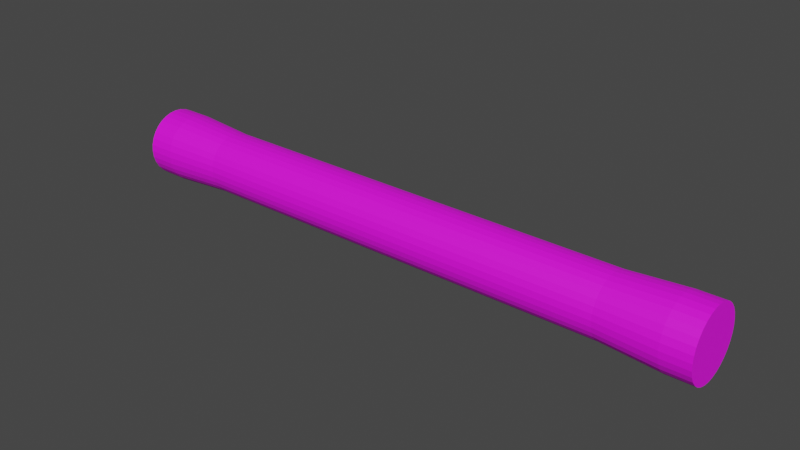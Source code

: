 # Source: Pipe4.blend  (saved by Blender 2.93.21; exported with 4.5.12 LTS)
import bpy
from mathutils import Matrix  # noqa: F401  (used for matrix-valued properties, if any)

bpy.ops.wm.read_factory_settings(use_empty=True)
scene = bpy.context.scene
scene.name = 'Scene'

# ---- collections
col_collection = bpy.data.collections.new('Collection'); scene.collection.children.link(col_collection)

# ---- images (referenced by path relative to the original .blend; pixels are not part of the script)
import os
ASSET_DIR = os.environ.get("B2B_ASSET_DIR", "")  # directory of the original .blend (textures are referenced by path, not embedded)
HERE = os.path.dirname(os.path.abspath(__file__))  # packed textures are extracted next to this script under _unpacked/

def load_image(name, relpath, width, height, colorspace="sRGB"):
    """Load a texture the original file referenced (path relative to the .blend, or extracted next to this script)."""
    p = next((c for c in (os.path.join(HERE, relpath), os.path.join(ASSET_DIR, relpath)) if relpath and os.path.exists(c)), "")
    if p:
        img = bpy.data.images.load(p, check_existing=True)
        img.name = name
    else:  # same state as the original file: an image datablock whose file is absent (Cycles renders it pink)
        img = bpy.data.images.new(name, width, height)
        img.source = "FILE"
        img.filepath = "//" + (relpath or name)
    img.colorspace_settings.name = colorspace
    return img
img_black_png = load_image('black.png', 'black.png', 1024, 1024, 'sRGB')

# ---- materials (node trees are filled in below, after node groups)
mat_material_001 = bpy.data.materials.new('Material.001')
mat_material_001.use_transparent_shadow = False

# ---- material node trees
mat_material_001.use_nodes = True; mat_material_001.node_tree.nodes.clear()
_N = mat_material_001.node_tree.nodes; _L = mat_material_001.node_tree.links
n0 = _N.new('ShaderNodeBsdfPrincipled'); n0.name = 'Principled BSDF'; n0.location = (10, 300)
n0.distribution = 'GGX'
n0.subsurface_method = 'BURLEY'
n0.inputs[2].default_value = 0.6654
n0.inputs[3].default_value = 1.45
n0.inputs[27].default_value = (0.0, 0.0, 0.0, 1.0)
n0.inputs[28].default_value = 1.0
n1 = _N.new('ShaderNodeOutputMaterial'); n1.name = 'Material Output'; n1.location = (300, 300)
n2 = _N.new('ShaderNodeTexImage'); n2.name = 'Image Texture'; n2.location = (-280, 280)
n2.image = img_black_png
_L.new(n0.outputs[0], n1.inputs[0])
_L.new(n2.outputs[0], n0.inputs[0])
n1.is_active_output = True

# ---- world
world_world = bpy.data.worlds.new('World'); scene.world = world_world
world_world.use_nodes = True; world_world.node_tree.nodes.clear()
_N = world_world.node_tree.nodes; _L = world_world.node_tree.links
n0 = _N.new('ShaderNodeOutputWorld'); n0.name = 'World Output'; n0.location = (300, 300)
n1 = _N.new('ShaderNodeBackground'); n1.name = 'Background'; n1.location = (10, 300)
n1.inputs[0].default_value = (0.05088, 0.05088, 0.05088, 1.0)
_L.new(n1.outputs[0], n0.inputs[0])
n0.is_active_output = True
world_world.color = (0.05088, 0.05088, 0.05088)
world_world.use_sun_shadow = False
world_world.sun_shadow_jitter_overblur = 0.0

# ---- meshes
me_cylinder_002 = bpy.data.meshes.new('Cylinder.002')
me_cylinder_002.from_pydata([(-6.766, 0.6477, 0.9334), (-8.714, 0.7788, 0.9334), (-6.766, 0.6285, 0.7383), (-8.714, 0.7571, 0.7127), (-6.766, 0.5715, 0.5507), (-8.714, 0.6927, 0.5005), (-6.766, 0.4791, 0.3778), (-8.714, 0.5882, 0.305), (-6.766, 0.3548, 0.2263), (-8.714, 0.4475, 0.1335), (-6.766, 0.2032, 0.1019), (-8.714, 0.2761, -0.007123), (-6.766, 0.03035, 0.009511), (-8.714, 0.08054, -0.1117), (-6.766, -0.1572, -0.04739), (-8.714, -0.1317, -0.176), (-6.766, -0.3523, -0.06661), (-8.714, -0.3523, -0.1978), (-6.766, -0.5474, -0.04739), (-8.714, -0.573, -0.176), (-6.766, -0.735, 0.009511), (-8.714, -0.7852, -0.1117), (-6.766, -0.9079, 0.1019), (-8.714, -0.9808, -0.007123), (-6.766, -1.059, 0.2263), (-8.714, -1.152, 0.1335), (-6.766, -1.184, 0.3778), (-8.714, -1.293, 0.305), (-6.766, -1.276, 0.5507), (-8.714, -1.397, 0.5005), (-6.766, -1.333, 0.7383), (-8.714, -1.462, 0.7127), (-6.766, -1.352, 0.9334), (-8.714, -1.483, 0.9334), (-6.766, -1.333, 1.128), (-8.714, -1.462, 1.154), (-6.766, -1.276, 1.316), (-8.714, -1.397, 1.366), (-6.766, -1.184, 1.489), (-8.714, -1.293, 1.562), (-6.766, -1.059, 1.64), (-8.714, -1.152, 1.733), (-6.766, -0.9079, 1.765), (-8.714, -0.9808, 1.874), (-6.766, -0.735, 1.857), (-8.714, -0.7852, 1.978), (-6.766, -0.5474, 1.914), (-8.714, -0.573, 2.043), (-6.766, -0.3523, 1.933), (-8.714, -0.3523, 2.065), (-6.766, -0.1572, 1.914), (-8.714, -0.1317, 2.043), (-6.766, 0.03035, 1.857), (-8.714, 0.08054, 1.978), (-6.766, 0.2032, 1.765), (-8.714, 0.2761, 1.874), (-6.766, 0.3548, 1.64), (-8.714, 0.4475, 1.733), (-6.766, 0.4791, 1.489), (-8.714, 0.5882, 1.562), (-6.766, 0.5715, 1.316), (-8.714, 0.6927, 1.366), (-6.766, 0.6285, 1.128), (-8.714, 0.7571, 1.154), (-9.621, 0.7571, 0.7127), (-9.621, 0.7788, 0.9334), (-9.621, 0.6927, 0.5005), (-9.621, 0.5882, 0.305), (-9.621, 0.4475, 0.1335), (-9.621, 0.2761, -0.007123), (-9.621, 0.08054, -0.1117), (-9.621, -0.1317, -0.176), (-9.621, -0.3523, -0.1978), (-9.621, -0.573, -0.176), (-9.621, -0.7852, -0.1117), (-9.621, -0.9808, -0.007123), (-9.621, -1.152, 0.1335), (-9.621, -1.293, 0.305), (-9.621, -1.397, 0.5005), (-9.621, -1.462, 0.7127), (-9.621, -1.483, 0.9334), (-9.621, -1.462, 1.154), (-9.621, -1.397, 1.366), (-9.621, -1.293, 1.562), (-9.621, -1.152, 1.733), (-9.621, -0.9808, 1.874), (-9.621, -0.7852, 1.978), (-9.621, -0.573, 2.043), (-9.621, -0.3523, 2.065), (-9.621, -0.1317, 2.043), (-9.621, 0.08054, 1.978), (-9.621, 0.2761, 1.874), (-9.621, 0.4475, 1.733), (-9.621, 0.5882, 1.562), (-9.621, 0.6927, 1.366), (-9.621, 0.7571, 1.154), (0.3349, 0.6477, 0.9334), (0.3349, 0.6285, 0.7383), (0.3349, 0.5715, 0.5507), (0.3349, 0.4791, 0.3778), (0.3349, 0.3548, 0.2263), (0.3349, 0.2032, 0.1019), (0.3349, 0.03035, 0.009511), (0.3349, -0.1572, -0.0474), (0.3349, -0.3523, -0.06661), (0.3349, -0.5474, -0.0474), (0.3349, -0.735, 0.009511), (0.3349, -0.9079, 0.1019), (0.3349, -1.059, 0.2263), (0.3349, -1.184, 0.3778), (0.3349, -1.276, 0.5507), (0.3349, -1.333, 0.7383), (0.3349, -1.352, 0.9334), (0.3349, -1.333, 1.128), (0.3349, -1.276, 1.316), (0.3349, -1.184, 1.489), (0.3349, -1.059, 1.64), (0.3349, -0.9079, 1.765), (0.3349, -0.735, 1.857), (0.3349, -0.5474, 1.914), (0.3349, -0.3523, 1.933), (0.3349, -0.1572, 1.914), (0.3349, 0.03035, 1.857), (0.3349, 0.2032, 1.765), (0.3349, 0.3548, 1.64), (0.3349, 0.4791, 1.489), (0.3349, 0.5715, 1.316), (0.3349, 0.6285, 1.128), (0.3349, 0.6477, 0.9334), (0.3349, 0.6285, 0.7383), (0.3349, 0.5715, 0.5507), (0.3349, 0.4791, 0.3778), (0.3349, 0.3548, 0.2263), (0.3349, 0.2032, 0.1019), (0.3349, 0.03035, 0.009511), (0.3349, -0.1572, -0.0474), (0.3349, -0.3523, -0.06661), (0.3349, -0.5474, -0.0474), (0.3349, -0.735, 0.009511), (0.3349, -0.9079, 0.1019), (0.3349, -1.059, 0.2263), (0.3349, -1.184, 0.3778), (0.3349, -1.276, 0.5507), (0.3349, -1.333, 0.7383), (0.3349, -1.352, 0.9334), (0.3349, -1.333, 1.128), (0.3349, -1.276, 1.316), (0.3349, -1.184, 1.489), (0.3349, -1.059, 1.64), (0.3349, -0.9079, 1.765), (0.3349, -0.735, 1.857), (0.3349, -0.5474, 1.914), (0.3349, -0.3523, 1.933), (0.3349, -0.1572, 1.914), (0.3349, 0.03035, 1.857), (0.3349, 0.2032, 1.765), (0.3349, 0.3548, 1.64), (0.3349, 0.4791, 1.489), (0.3349, 0.5715, 1.316), (0.3349, 0.6285, 1.128), (7.436, 0.6477, 0.9334), (9.384, 0.7788, 0.9334), (7.436, 0.6285, 0.7383), (9.384, 0.7571, 0.7127), (7.436, 0.5715, 0.5507), (9.384, 0.6927, 0.5005), (7.436, 0.4791, 0.3778), (9.384, 0.5882, 0.305), (7.436, 0.3548, 0.2263), (9.384, 0.4475, 0.1335), (7.436, 0.2032, 0.1019), (9.384, 0.2761, -0.007123), (7.436, 0.03035, 0.009511), (9.384, 0.08054, -0.1117), (7.436, -0.1572, -0.04739), (9.384, -0.1317, -0.176), (7.436, -0.3523, -0.06661), (9.384, -0.3523, -0.1978), (7.436, -0.5474, -0.04739), (9.384, -0.573, -0.176), (7.436, -0.735, 0.009511), (9.384, -0.7852, -0.1117), (7.436, -0.9079, 0.1019), (9.384, -0.9808, -0.007123), (7.436, -1.059, 0.2263), (9.384, -1.152, 0.1335), (7.436, -1.184, 0.3778), (9.384, -1.293, 0.305), (7.436, -1.276, 0.5507), (9.384, -1.397, 0.5005), (7.436, -1.333, 0.7383), (9.384, -1.462, 0.7127), (7.436, -1.352, 0.9334), (9.384, -1.483, 0.9334), (7.436, -1.333, 1.128), (9.384, -1.462, 1.154), (7.436, -1.276, 1.316), (9.384, -1.397, 1.366), (7.436, -1.184, 1.489), (9.384, -1.293, 1.562), (7.436, -1.059, 1.64), (9.384, -1.152, 1.733), (7.436, -0.9079, 1.765), (9.384, -0.9808, 1.874), (7.436, -0.735, 1.857), (9.384, -0.7852, 1.978), (7.436, -0.5474, 1.914), (9.384, -0.573, 2.043), (7.436, -0.3523, 1.933), (9.384, -0.3523, 2.065), (7.436, -0.1572, 1.914), (9.384, -0.1317, 2.043), (7.436, 0.03035, 1.857), (9.384, 0.08054, 1.978), (7.436, 0.2032, 1.765), (9.384, 0.2761, 1.874), (7.436, 0.3548, 1.64), (9.384, 0.4475, 1.733), (7.436, 0.4791, 1.489), (9.384, 0.5882, 1.562), (7.436, 0.5715, 1.316), (9.384, 0.6927, 1.366), (7.436, 0.6285, 1.128), (9.384, 0.7571, 1.154), (10.29, 0.7571, 0.7127), (10.29, 0.7788, 0.9334), (10.29, 0.6927, 0.5005), (10.29, 0.5882, 0.305), (10.29, 0.4475, 0.1335), (10.29, 0.2761, -0.007123), (10.29, 0.08054, -0.1117), (10.29, -0.1317, -0.176), (10.29, -0.3523, -0.1978), (10.29, -0.573, -0.176), (10.29, -0.7852, -0.1117), (10.29, -0.9808, -0.007123), (10.29, -1.152, 0.1335), (10.29, -1.293, 0.305), (10.29, -1.397, 0.5005), (10.29, -1.462, 0.7127), (10.29, -1.483, 0.9334), (10.29, -1.462, 1.154), (10.29, -1.397, 1.366), (10.29, -1.293, 1.562), (10.29, -1.152, 1.733), (10.29, -0.9808, 1.874), (10.29, -0.7852, 1.978), (10.29, -0.573, 2.043), (10.29, -0.3523, 2.065), (10.29, -0.1317, 2.043), (10.29, 0.08054, 1.978), (10.29, 0.2761, 1.874), (10.29, 0.4475, 1.733), (10.29, 0.5882, 1.562), (10.29, 0.6927, 1.366), (10.29, 0.7571, 1.154), (0.3349, 0.6477, 0.9334), (0.3349, 0.6285, 0.7383), (0.3349, 0.5715, 0.5507), (0.3349, 0.4791, 0.3778), (0.3349, 0.3548, 0.2263), (0.3349, 0.2032, 0.1019), (0.3349, 0.03035, 0.009511), (0.3349, -0.1572, -0.04739), (0.3349, -0.3523, -0.06661), (0.3349, -0.5474, -0.04739), (0.3349, -0.735, 0.009511), (0.3349, -0.9079, 0.1019), (0.3349, -1.059, 0.2263), (0.3349, -1.184, 0.3778), (0.3349, -1.276, 0.5507), (0.3349, -1.333, 0.7383), (0.3349, -1.352, 0.9334), (0.3349, -1.333, 1.128), (0.3349, -1.276, 1.316), (0.3349, -1.184, 1.489), (0.3349, -1.059, 1.64), (0.3349, -0.9079, 1.765), (0.3349, -0.735, 1.857), (0.3349, -0.5474, 1.914), (0.3349, -0.3523, 1.933), (0.3349, -0.1572, 1.914), (0.3349, 0.03035, 1.857), (0.3349, 0.2032, 1.765), (0.3349, 0.3548, 1.64), (0.3349, 0.4791, 1.489), (0.3349, 0.5715, 1.316), (0.3349, 0.6285, 1.128)], [], [(0, 2, 3, 1), (2, 4, 5, 3), (4, 6, 7, 5), (6, 8, 9, 7), (8, 10, 11, 9), (10, 12, 13, 11), (12, 14, 15, 13), (14, 16, 17, 15), (16, 18, 19, 17), (18, 20, 21, 19), (20, 22, 23, 21), (22, 24, 25, 23), (24, 26, 27, 25), (26, 28, 29, 27), (28, 30, 31, 29), (30, 32, 33, 31), (32, 34, 35, 33), (34, 36, 37, 35), (36, 38, 39, 37), (38, 40, 41, 39), (40, 42, 43, 41), (42, 44, 45, 43), (44, 46, 47, 45), (46, 48, 49, 47), (48, 50, 51, 49), (50, 52, 53, 51), (52, 54, 55, 53), (54, 56, 57, 55), (56, 58, 59, 57), (58, 60, 61, 59), (21, 74, 73, 19), (60, 62, 63, 61), (62, 0, 1, 63), (36, 114, 115, 38), (64, 66, 67, 68, 69, 70, 71, 72, 73, 74, 75, 76, 77, 78, 79, 80, 81, 82, 83, 84, 85, 86, 87, 88, 89, 90, 91, 92, 93, 94, 95, 65), (39, 83, 82, 37), (57, 92, 91, 55), (13, 70, 69, 11), (31, 79, 78, 29), (49, 88, 87, 47), (5, 66, 64, 3), (23, 75, 74, 21), (41, 84, 83, 39), (59, 93, 92, 57), (15, 71, 70, 13), (33, 80, 79, 31), (51, 89, 88, 49), (7, 67, 66, 5), (25, 76, 75, 23), (43, 85, 84, 41), (61, 94, 93, 59), (17, 72, 71, 15), (35, 81, 80, 33), (53, 90, 89, 51), (9, 68, 67, 7), (27, 77, 76, 25), (45, 86, 85, 43), (63, 95, 94, 61), (19, 73, 72, 17), (37, 82, 81, 35), (55, 91, 90, 53), (11, 69, 68, 9), (29, 78, 77, 27), (47, 87, 86, 45), (3, 64, 65, 1), (1, 65, 95, 63), (96, 127, 126, 125, 124, 123, 122, 121, 120, 119, 118, 117, 116, 115, 114, 113, 112, 111, 110, 109, 108, 107, 106, 105, 104, 103, 102, 101, 100, 99, 98, 97), (54, 123, 124, 56), (10, 101, 102, 12), (28, 110, 111, 30), (46, 119, 120, 48), (2, 97, 98, 4), (20, 106, 107, 22), (38, 115, 116, 40), (56, 124, 125, 58), (12, 102, 103, 14), (30, 111, 112, 32), (48, 120, 121, 50), (4, 98, 99, 6), (22, 107, 108, 24), (40, 116, 117, 42), (58, 125, 126, 60), (14, 103, 104, 16), (32, 112, 113, 34), (50, 121, 122, 52), (6, 99, 100, 8), (24, 108, 109, 26), (42, 117, 118, 44), (60, 126, 127, 62), (16, 104, 105, 18), (34, 113, 114, 36), (52, 122, 123, 54), (8, 100, 101, 10), (26, 109, 110, 28), (44, 118, 119, 46), (0, 96, 97, 2), (62, 127, 96, 0), (18, 105, 106, 20), (128, 159, 158, 157, 156, 155, 154, 153, 152, 151, 150, 149, 148, 147, 146, 145, 144, 143, 142, 141, 140, 139, 138, 137, 136, 135, 134, 133, 132, 131, 130, 129), (160, 161, 163, 162), (162, 163, 165, 164), (164, 165, 167, 166), (166, 167, 169, 168), (168, 169, 171, 170), (170, 171, 173, 172), (172, 173, 175, 174), (174, 175, 177, 176), (176, 177, 179, 178), (178, 179, 181, 180), (180, 181, 183, 182), (182, 183, 185, 184), (184, 185, 187, 186), (186, 187, 189, 188), (188, 189, 191, 190), (190, 191, 193, 192), (192, 193, 195, 194), (194, 195, 197, 196), (196, 197, 199, 198), (198, 199, 201, 200), (200, 201, 203, 202), (202, 203, 205, 204), (204, 205, 207, 206), (206, 207, 209, 208), (208, 209, 211, 210), (210, 211, 213, 212), (212, 213, 215, 214), (214, 215, 217, 216), (216, 217, 219, 218), (218, 219, 221, 220), (181, 179, 233, 234), (220, 221, 223, 222), (222, 223, 161, 160), (196, 198, 275, 274), (224, 225, 255, 254, 253, 252, 251, 250, 249, 248, 247, 246, 245, 244, 243, 242, 241, 240, 239, 238, 237, 236, 235, 234, 233, 232, 231, 230, 229, 228, 227, 226), (199, 197, 242, 243), (217, 215, 251, 252), (173, 171, 229, 230), (191, 189, 238, 239), (209, 207, 247, 248), (165, 163, 224, 226), (183, 181, 234, 235), (201, 199, 243, 244), (219, 217, 252, 253), (175, 173, 230, 231), (193, 191, 239, 240), (211, 209, 248, 249), (167, 165, 226, 227), (185, 183, 235, 236), (203, 201, 244, 245), (221, 219, 253, 254), (177, 175, 231, 232), (195, 193, 240, 241), (213, 211, 249, 250), (169, 167, 227, 228), (187, 185, 236, 237), (205, 203, 245, 246), (223, 221, 254, 255), (179, 177, 232, 233), (197, 195, 241, 242), (215, 213, 250, 251), (171, 169, 228, 229), (189, 187, 237, 238), (207, 205, 246, 247), (163, 161, 225, 224), (161, 223, 255, 225), (214, 216, 284, 283), (170, 172, 262, 261), (188, 190, 271, 270), (206, 208, 280, 279), (162, 164, 258, 257), (180, 182, 267, 266), (198, 200, 276, 275), (216, 218, 285, 284), (172, 174, 263, 262), (190, 192, 272, 271), (208, 210, 281, 280), (164, 166, 259, 258), (182, 184, 268, 267), (200, 202, 277, 276), (218, 220, 286, 285), (174, 176, 264, 263), (192, 194, 273, 272), (210, 212, 282, 281), (166, 168, 260, 259), (184, 186, 269, 268), (202, 204, 278, 277), (220, 222, 287, 286), (176, 178, 265, 264), (194, 196, 274, 273), (212, 214, 283, 282), (168, 170, 261, 260), (186, 188, 270, 269), (204, 206, 279, 278), (160, 162, 257, 256), (222, 160, 256, 287), (178, 180, 266, 265)])
_uv = me_cylinder_002.uv_layers.new(name='UVMap')
_uv.uv.foreach_set('vector', [0.97, 0.5003, 0.9406, 0.5003, 0.9406, 0.9703, 0.97, 0.9703, 0.9406, 0.5003, 0.9112, 0.5003, 0.9112, 0.9703, 0.9406, 0.9703, 0.9112, 0.5003, 0.8819, 0.5003, 0.8819, 0.9703, 0.9112, 0.9703, 0.8819, 0.5003, 0.8525, 0.5003, 0.8525, 0.9703, 0.8819, 0.9703, 0.8525, 0.5003, 0.8231, 0.5003, 0.8231, 0.9703, 0.8525, 0.9703, 0.8231, 0.5003, 0.7937, 0.5003, 0.7937, 0.9703, 0.8231, 0.9703, 0.7937, 0.5003, 0.7644, 0.5003, 0.7644, 0.9703, 0.7937, 0.9703, 0.7644, 0.5003, 0.735, 0.5003, 0.735, 0.9703, 0.7644, 0.9703, 0.735, 0.5003, 0.7056, 0.5003, 0.7056, 0.9703, 0.735, 0.9703, 0.7056, 0.5003, 0.6762, 0.5003, 0.6762, 0.9703, 0.7056, 0.9703, 0.6762, 0.5003, 0.6469, 0.5003, 0.6469, 0.9703, 0.6762, 0.9703, 0.6469, 0.5003, 0.6175, 0.5003, 0.6175, 0.9703, 0.6469, 0.9703, 0.6175, 0.5003, 0.5881, 0.5003, 0.5881, 0.9703, 0.6175, 0.9703, 0.5881, 0.5003, 0.5587, 0.5003, 0.5587, 0.9703, 0.5881, 0.9703, 0.5587, 0.5003, 0.5294, 0.5003, 0.5294, 0.9703, 0.5587, 0.9703, 0.5294, 0.5003, 0.5, 0.5003, 0.5, 0.9703, 0.5294, 0.9703, 0.5, 0.5003, 0.4706, 0.5003, 0.4706, 0.9703, 0.5, 0.9703, 0.4706, 0.5003, 0.4413, 0.5003, 0.4413, 0.9703, 0.4706, 0.9703, 0.4413, 0.5003, 0.4119, 0.5003, 0.4119, 0.9703, 0.4413, 0.9703, 0.4119, 0.5003, 0.3825, 0.5003, 0.3825, 0.9703, 0.4119, 0.9703, 0.3825, 0.5003, 0.3531, 0.5003, 0.3531, 0.9703, 0.3825, 0.9703, 0.3531, 0.5003, 0.3238, 0.5003, 0.3238, 0.9703, 0.3531, 0.9703, 0.3238, 0.5003, 0.2944, 0.5003, 0.2944, 0.9703, 0.3238, 0.9703, 0.2944, 0.5003, 0.265, 0.5003, 0.265, 0.9703, 0.2944, 0.9703, 0.265, 0.5003, 0.2356, 0.5003, 0.2356, 0.9703, 0.265, 0.9703, 0.2356, 0.5003, 0.2063, 0.5003, 0.2063, 0.9703, 0.2356, 0.9703, 0.2063, 0.5003, 0.1769, 0.5003, 0.1769, 0.9703, 0.2063, 0.9703, 0.1769, 0.5003, 0.1475, 0.5003, 0.1475, 0.9703, 0.1769, 0.9703, 0.1475, 0.5003, 0.1181, 0.5003, 0.1181, 0.9703, 0.1475, 0.9703, 0.1181, 0.5003, 0.08875, 0.5003, 0.08875, 0.9703, 0.1181, 0.9703, 0.6762, 0.9703, 0.6762, 0.9703, 0.7056, 0.9703, 0.7056, 0.9703, 0.08875, 0.5003, 0.05938, 0.5003, 0.05938, 0.9703, 0.08875, 0.9703, 0.05938, 0.5003, 0.03, 0.5003, 0.03, 0.9703, 0.05938, 0.9703, 0.4413, 0.5003, 0.4413, 0.5003, 0.4119, 0.5003, 0.4119, 0.5003, 0.309, 0.4866, 0.3513, 0.4737, 0.3903, 0.4529, 0.4245, 0.4248, 0.4526, 0.3906, 0.4734, 0.3516, 0.4863, 0.3093, 0.4906, 0.2653, 0.4863, 0.2213, 0.4734, 0.179, 0.4526, 0.14, 0.4245, 0.1058, 0.3903, 0.07772, 0.3513, 0.05687, 0.309, 0.04404, 0.265, 0.0397, 0.221, 0.04404, 0.1787, 0.05687, 0.1397, 0.07772, 0.1055, 0.1058, 0.07742, 0.14, 0.05657, 0.179, 0.04374, 0.2213, 0.0394, 0.2653, 0.04374, 0.3093, 0.05657, 0.3516, 0.07742, 0.3906, 0.1055, 0.4248, 0.1397, 0.4529, 0.1787, 0.4737, 0.221, 0.4866, 0.265, 0.4909, 0.4119, 0.9703, 0.4119, 0.9703, 0.4413, 0.9703, 0.4413, 0.9703, 0.1475, 0.9703, 0.1475, 0.9703, 0.1769, 0.9703, 0.1769, 0.9703, 0.7937, 0.9703, 0.7937, 0.9703, 0.8231, 0.9703, 0.8231, 0.9703, 0.5294, 0.9703, 0.5294, 0.9703, 0.5587, 0.9703, 0.5587, 0.9703, 0.265, 0.9703, 0.265, 0.9703, 0.2944, 0.9703, 0.2944, 0.9703, 0.9112, 0.9703, 0.9112, 0.9703, 0.9406, 0.9703, 0.9406, 0.9703, 0.6469, 0.9703, 0.6469, 0.9703, 0.6762, 0.9703, 0.6762, 0.9703, 0.3825, 0.9703, 0.3825, 0.9703, 0.4119, 0.9703, 0.4119, 0.9703, 0.1181, 0.9703, 0.1181, 0.9703, 0.1475, 0.9703, 0.1475, 0.9703, 0.7644, 0.9703, 0.7644, 0.9703, 0.7937, 0.9703, 0.7937, 0.9703, 0.5, 0.9703, 0.5, 0.9703, 0.5294, 0.9703, 0.5294, 0.9703, 0.2356, 0.9703, 0.2356, 0.9703, 0.265, 0.9703, 0.265, 0.9703, 0.8819, 0.9703, 0.8819, 0.9703, 0.9112, 0.9703, 0.9112, 0.9703, 0.6175, 0.9703, 0.6175, 0.9703, 0.6469, 0.9703, 0.6469, 0.9703, 0.3531, 0.9703, 0.3531, 0.9703, 0.3825, 0.9703, 0.3825, 0.9703, 0.08875, 0.9703, 0.08875, 0.9703, 0.1181, 0.9703, 0.1181, 0.9703, 0.735, 0.9703, 0.735, 0.9703, 0.7644, 0.9703, 0.7644, 0.9703, 0.4706, 0.9703, 0.4706, 0.9703, 0.5, 0.9703, 0.5, 0.9703, 0.2063, 0.9703, 0.2063, 0.9703, 0.2356, 0.9703, 0.2356, 0.9703, 0.8525, 0.9703, 0.8525, 0.9703, 0.8819, 0.9703, 0.8819, 0.9703, 0.5881, 0.9703, 0.5881, 0.9703, 0.6175, 0.9703, 0.6175, 0.9703, 0.3238, 0.9703, 0.3238, 0.9703, 0.3531, 0.9703, 0.3531, 0.9703, 0.05938, 0.9703, 0.05938, 0.9703, 0.08875, 0.9703, 0.08875, 0.9703, 0.7056, 0.9703, 0.7056, 0.9703, 0.735, 0.9703, 0.735, 0.9703, 0.4413, 0.9703, 0.4413, 0.9703, 0.4706, 0.9703, 0.4706, 0.9703, 0.1769, 0.9703, 0.1769, 0.9703, 0.2063, 0.9703, 0.2063, 0.9703, 0.8231, 0.9703, 0.8231, 0.9703, 0.8525, 0.9703, 0.8525, 0.9703, 0.5587, 0.9703, 0.5587, 0.9703, 0.5881, 0.9703, 0.5881, 0.9703, 0.2944, 0.9703, 0.2944, 0.9703, 0.3238, 0.9703, 0.3238, 0.9703, 0.9406, 0.9703, 0.9406, 0.9703, 0.97, 0.9703, 0.97, 0.9703, 0.03, 0.9703, 0.03, 0.9703, 0.05938, 0.9703, 0.05938, 0.9703, 0.735, 0.4909, 0.691, 0.4866, 0.6487, 0.4737, 0.6097, 0.4529, 0.5755, 0.4248, 0.5474, 0.3906, 0.5266, 0.3516, 0.5137, 0.3093, 0.5094, 0.2653, 0.5137, 0.2213, 0.5266, 0.179, 0.5474, 0.14, 0.5755, 0.1058, 0.6097, 0.07772, 0.6487, 0.05687, 0.691, 0.04404, 0.735, 0.0397, 0.779, 0.04404, 0.8213, 0.05687, 0.8603, 0.07772, 0.8945, 0.1058, 0.9226, 0.14, 0.9434, 0.179, 0.9563, 0.2213, 0.9606, 0.2653, 0.9563, 0.3093, 0.9434, 0.3516, 0.9226, 0.3906, 0.8945, 0.4248, 0.8603, 0.4529, 0.8213, 0.4737, 0.779, 0.4866, 0.1769, 0.5003, 0.1769, 0.5003, 0.1475, 0.5003, 0.1475, 0.5003, 0.8231, 0.5003, 0.8231, 0.5003, 0.7937, 0.5003, 0.7937, 0.5003, 0.5587, 0.5003, 0.5587, 0.5003, 0.5294, 0.5003, 0.5294, 0.5003, 0.2944, 0.5003, 0.2944, 0.5003, 0.265, 0.5003, 0.265, 0.5003, 0.9406, 0.5003, 0.9406, 0.5003, 0.9112, 0.5003, 0.9112, 0.5003, 0.6762, 0.5003, 0.6762, 0.5003, 0.6469, 0.5003, 0.6469, 0.5003, 0.4119, 0.5003, 0.4119, 0.5003, 0.3825, 0.5003, 0.3825, 0.5003, 0.1475, 0.5003, 0.1475, 0.5003, 0.1181, 0.5003, 0.1181, 0.5003, 0.7937, 0.5003, 0.7937, 0.5003, 0.7644, 0.5003, 0.7644, 0.5003, 0.5294, 0.5003, 0.5294, 0.5003, 0.5, 0.5003, 0.5, 0.5003, 0.265, 0.5003, 0.265, 0.5003, 0.2356, 0.5003, 0.2356, 0.5003, 0.9112, 0.5003, 0.9112, 0.5003, 0.8819, 0.5003, 0.8819, 0.5003, 0.6469, 0.5003, 0.6469, 0.5003, 0.6175, 0.5003, 0.6175, 0.5003, 0.3825, 0.5003, 0.3825, 0.5003, 0.3531, 0.5003, 0.3531, 0.5003, 0.1181, 0.5003, 0.1181, 0.5003, 0.08875, 0.5003, 0.08875, 0.5003, 0.7644, 0.5003, 0.7644, 0.5003, 0.735, 0.5003, 0.735, 0.5003, 0.5, 0.5003, 0.5, 0.5003, 0.4706, 0.5003, 0.4706, 0.5003, 0.2356, 0.5003, 0.2356, 0.5003, 0.2063, 0.5003, 0.2063, 0.5003, 0.8819, 0.5003, 0.8819, 0.5003, 0.8525, 0.5003, 0.8525, 0.5003, 0.6175, 0.5003, 0.6175, 0.5003, 0.5881, 0.5003, 0.5881, 0.5003, 0.3531, 0.5003, 0.3531, 0.5003, 0.3238, 0.5003, 0.3238, 0.5003, 0.08875, 0.5003, 0.08875, 0.5003, 0.05938, 0.5003, 0.05938, 0.5003, 0.735, 0.5003, 0.735, 0.5003, 0.7056, 0.5003, 0.7056, 0.5003, 0.4706, 0.5003, 0.4706, 0.5003, 0.4413, 0.5003, 0.4413, 0.5003, 0.2063, 0.5003, 0.2063, 0.5003, 0.1769, 0.5003, 0.1769, 0.5003, 0.8525, 0.5003, 0.8525, 0.5003, 0.8231, 0.5003, 0.8231, 0.5003, 0.5881, 0.5003, 0.5881, 0.5003, 0.5587, 0.5003, 0.5587, 0.5003, 0.3238, 0.5003, 0.3238, 0.5003, 0.2944, 0.5003, 0.2944, 0.5003, 0.97, 0.5003, 0.97, 0.5003, 0.9406, 0.5003, 0.9406, 0.5003, 0.05938, 0.5003, 0.05938, 0.5003, 0.03, 0.5003, 0.03, 0.5003, 0.7056, 0.5003, 0.7056, 0.5003, 0.6762, 0.5003, 0.6762, 0.5003, 0.735, 0.4909, 0.691, 0.4866, 0.6487, 0.4737, 0.6097, 0.4529, 0.5755, 0.4248, 0.5474, 0.3906, 0.5266, 0.3516, 0.5137, 0.3093, 0.5094, 0.2653, 0.5137, 0.2213, 0.5266, 0.179, 0.5474, 0.14, 0.5755, 0.1058, 0.6097, 0.07772, 0.6487, 0.05687, 0.691, 0.04404, 0.735, 0.0397, 0.779, 0.04404, 0.8213, 0.05687, 0.8603, 0.07772, 0.8945, 0.1058, 0.9226, 0.14, 0.9434, 0.179, 0.9563, 0.2213, 0.9606, 0.2653, 0.9563, 0.3093, 0.9434, 0.3516, 0.9226, 0.3906, 0.8945, 0.4248, 0.8603, 0.4529, 0.8213, 0.4737, 0.779, 0.4866, 0.97, 0.5003, 0.97, 0.9703, 0.9406, 0.9703, 0.9406, 0.5003, 0.9406, 0.5003, 0.9406, 0.9703, 0.9112, 0.9703, 0.9112, 0.5003, 0.9112, 0.5003, 0.9112, 0.9703, 0.8819, 0.9703, 0.8819, 0.5003, 0.8819, 0.5003, 0.8819, 0.9703, 0.8525, 0.9703, 0.8525, 0.5003, 0.8525, 0.5003, 0.8525, 0.9703, 0.8231, 0.9703, 0.8231, 0.5003, 0.8231, 0.5003, 0.8231, 0.9703, 0.7937, 0.9703, 0.7937, 0.5003, 0.7937, 0.5003, 0.7937, 0.9703, 0.7644, 0.9703, 0.7644, 0.5003, 0.7644, 0.5003, 0.7644, 0.9703, 0.735, 0.9703, 0.735, 0.5003, 0.735, 0.5003, 0.735, 0.9703, 0.7056, 0.9703, 0.7056, 0.5003, 0.7056, 0.5003, 0.7056, 0.9703, 0.6762, 0.9703, 0.6762, 0.5003, 0.6762, 0.5003, 0.6762, 0.9703, 0.6469, 0.9703, 0.6469, 0.5003, 0.6469, 0.5003, 0.6469, 0.9703, 0.6175, 0.9703, 0.6175, 0.5003, 0.6175, 0.5003, 0.6175, 0.9703, 0.5881, 0.9703, 0.5881, 0.5003, 0.5881, 0.5003, 0.5881, 0.9703, 0.5587, 0.9703, 0.5587, 0.5003, 0.5587, 0.5003, 0.5587, 0.9703, 0.5294, 0.9703, 0.5294, 0.5003, 0.5294, 0.5003, 0.5294, 0.9703, 0.5, 0.9703, 0.5, 0.5003, 0.5, 0.5003, 0.5, 0.9703, 0.4706, 0.9703, 0.4706, 0.5003, 0.4706, 0.5003, 0.4706, 0.9703, 0.4413, 0.9703, 0.4413, 0.5003, 0.4413, 0.5003, 0.4413, 0.9703, 0.4119, 0.9703, 0.4119, 0.5003, 0.4119, 0.5003, 0.4119, 0.9703, 0.3825, 0.9703, 0.3825, 0.5003, 0.3825, 0.5003, 0.3825, 0.9703, 0.3531, 0.9703, 0.3531, 0.5003, 0.3531, 0.5003, 0.3531, 0.9703, 0.3238, 0.9703, 0.3238, 0.5003, 0.3238, 0.5003, 0.3238, 0.9703, 0.2944, 0.9703, 0.2944, 0.5003, 0.2944, 0.5003, 0.2944, 0.9703, 0.265, 0.9703, 0.265, 0.5003, 0.265, 0.5003, 0.265, 0.9703, 0.2356, 0.9703, 0.2356, 0.5003, 0.2356, 0.5003, 0.2356, 0.9703, 0.2063, 0.9703, 0.2063, 0.5003, 0.2063, 0.5003, 0.2063, 0.9703, 0.1769, 0.9703, 0.1769, 0.5003, 0.1769, 0.5003, 0.1769, 0.9703, 0.1475, 0.9703, 0.1475, 0.5003, 0.1475, 0.5003, 0.1475, 0.9703, 0.1181, 0.9703, 0.1181, 0.5003, 0.1181, 0.5003, 0.1181, 0.9703, 0.08875, 0.9703, 0.08875, 0.5003, 0.6762, 0.9703, 0.7056, 0.9703, 0.7056, 0.9703, 0.6762, 0.9703, 0.08875, 0.5003, 0.08875, 0.9703, 0.05938, 0.9703, 0.05938, 0.5003, 0.05938, 0.5003, 0.05938, 0.9703, 0.03, 0.9703, 0.03, 0.5003, 0.4413, 0.5003, 0.4119, 0.5003, 0.4119, 0.5003, 0.4413, 0.5003, 0.309, 0.4866, 0.265, 0.4909, 0.221, 0.4866, 0.1787, 0.4737, 0.1397, 0.4529, 0.1055, 0.4248, 0.07742, 0.3906, 0.05657, 0.3516, 0.04374, 0.3093, 0.0394, 0.2653, 0.04374, 0.2213, 0.05657, 0.179, 0.07742, 0.14, 0.1055, 0.1058, 0.1397, 0.07772, 0.1787, 0.05687, 0.221, 0.04404, 0.265, 0.0397, 0.309, 0.04404, 0.3513, 0.05687, 0.3903, 0.07772, 0.4245, 0.1058, 0.4526, 0.14, 0.4734, 0.179, 0.4863, 0.2213, 0.4906, 0.2653, 0.4863, 0.3093, 0.4734, 0.3516, 0.4526, 0.3906, 0.4245, 0.4248, 0.3903, 0.4529, 0.3513, 0.4737, 0.4119, 0.9703, 0.4413, 0.9703, 0.4413, 0.9703, 0.4119, 0.9703, 0.1475, 0.9703, 0.1769, 0.9703, 0.1769, 0.9703, 0.1475, 0.9703, 0.7937, 0.9703, 0.8231, 0.9703, 0.8231, 0.9703, 0.7937, 0.9703, 0.5294, 0.9703, 0.5587, 0.9703, 0.5587, 0.9703, 0.5294, 0.9703, 0.265, 0.9703, 0.2944, 0.9703, 0.2944, 0.9703, 0.265, 0.9703, 0.9112, 0.9703, 0.9406, 0.9703, 0.9406, 0.9703, 0.9112, 0.9703, 0.6469, 0.9703, 0.6762, 0.9703, 0.6762, 0.9703, 0.6469, 0.9703, 0.3825, 0.9703, 0.4119, 0.9703, 0.4119, 0.9703, 0.3825, 0.9703, 0.1181, 0.9703, 0.1475, 0.9703, 0.1475, 0.9703, 0.1181, 0.9703, 0.7644, 0.9703, 0.7937, 0.9703, 0.7937, 0.9703, 0.7644, 0.9703, 0.5, 0.9703, 0.5294, 0.9703, 0.5294, 0.9703, 0.5, 0.9703, 0.2356, 0.9703, 0.265, 0.9703, 0.265, 0.9703, 0.2356, 0.9703, 0.8819, 0.9703, 0.9112, 0.9703, 0.9112, 0.9703, 0.8819, 0.9703, 0.6175, 0.9703, 0.6469, 0.9703, 0.6469, 0.9703, 0.6175, 0.9703, 0.3531, 0.9703, 0.3825, 0.9703, 0.3825, 0.9703, 0.3531, 0.9703, 0.08875, 0.9703, 0.1181, 0.9703, 0.1181, 0.9703, 0.08875, 0.9703, 0.735, 0.9703, 0.7644, 0.9703, 0.7644, 0.9703, 0.735, 0.9703, 0.4706, 0.9703, 0.5, 0.9703, 0.5, 0.9703, 0.4706, 0.9703, 0.2063, 0.9703, 0.2356, 0.9703, 0.2356, 0.9703, 0.2063, 0.9703, 0.8525, 0.9703, 0.8819, 0.9703, 0.8819, 0.9703, 0.8525, 0.9703, 0.5881, 0.9703, 0.6175, 0.9703, 0.6175, 0.9703, 0.5881, 0.9703, 0.3238, 0.9703, 0.3531, 0.9703, 0.3531, 0.9703, 0.3238, 0.9703, 0.05938, 0.9703, 0.08875, 0.9703, 0.08875, 0.9703, 0.05938, 0.9703, 0.7056, 0.9703, 0.735, 0.9703, 0.735, 0.9703, 0.7056, 0.9703, 0.4413, 0.9703, 0.4706, 0.9703, 0.4706, 0.9703, 0.4413, 0.9703, 0.1769, 0.9703, 0.2063, 0.9703, 0.2063, 0.9703, 0.1769, 0.9703, 0.8231, 0.9703, 0.8525, 0.9703, 0.8525, 0.9703, 0.8231, 0.9703, 0.5587, 0.9703, 0.5881, 0.9703, 0.5881, 0.9703, 0.5587, 0.9703, 0.2944, 0.9703, 0.3238, 0.9703, 0.3238, 0.9703, 0.2944, 0.9703, 0.9406, 0.9703, 0.97, 0.9703, 0.97, 0.9703, 0.9406, 0.9703, 0.03, 0.9703, 0.05938, 0.9703, 0.05938, 0.9703, 0.03, 0.9703, 0.1769, 0.5003, 0.1475, 0.5003, 0.1475, 0.5003, 0.1769, 0.5003, 0.8231, 0.5003, 0.7937, 0.5003, 0.7937, 0.5003, 0.8231, 0.5003, 0.5587, 0.5003, 0.5294, 0.5003, 0.5294, 0.5003, 0.5587, 0.5003, 0.2944, 0.5003, 0.265, 0.5003, 0.265, 0.5003, 0.2944, 0.5003, 0.9406, 0.5003, 0.9112, 0.5003, 0.9112, 0.5003, 0.9406, 0.5003, 0.6762, 0.5003, 0.6469, 0.5003, 0.6469, 0.5003, 0.6762, 0.5003, 0.4119, 0.5003, 0.3825, 0.5003, 0.3825, 0.5003, 0.4119, 0.5003, 0.1475, 0.5003, 0.1181, 0.5003, 0.1181, 0.5003, 0.1475, 0.5003, 0.7937, 0.5003, 0.7644, 0.5003, 0.7644, 0.5003, 0.7937, 0.5003, 0.5294, 0.5003, 0.5, 0.5003, 0.5, 0.5003, 0.5294, 0.5003, 0.265, 0.5003, 0.2356, 0.5003, 0.2356, 0.5003, 0.265, 0.5003, 0.9112, 0.5003, 0.8819, 0.5003, 0.8819, 0.5003, 0.9112, 0.5003, 0.6469, 0.5003, 0.6175, 0.5003, 0.6175, 0.5003, 0.6469, 0.5003, 0.3825, 0.5003, 0.3531, 0.5003, 0.3531, 0.5003, 0.3825, 0.5003, 0.1181, 0.5003, 0.08875, 0.5003, 0.08875, 0.5003, 0.1181, 0.5003, 0.7644, 0.5003, 0.735, 0.5003, 0.735, 0.5003, 0.7644, 0.5003, 0.5, 0.5003, 0.4706, 0.5003, 0.4706, 0.5003, 0.5, 0.5003, 0.2356, 0.5003, 0.2063, 0.5003, 0.2063, 0.5003, 0.2356, 0.5003, 0.8819, 0.5003, 0.8525, 0.5003, 0.8525, 0.5003, 0.8819, 0.5003, 0.6175, 0.5003, 0.5881, 0.5003, 0.5881, 0.5003, 0.6175, 0.5003, 0.3531, 0.5003, 0.3238, 0.5003, 0.3238, 0.5003, 0.3531, 0.5003, 0.08875, 0.5003, 0.05938, 0.5003, 0.05938, 0.5003, 0.08875, 0.5003, 0.735, 0.5003, 0.7056, 0.5003, 0.7056, 0.5003, 0.735, 0.5003, 0.4706, 0.5003, 0.4413, 0.5003, 0.4413, 0.5003, 0.4706, 0.5003, 0.2063, 0.5003, 0.1769, 0.5003, 0.1769, 0.5003, 0.2063, 0.5003, 0.8525, 0.5003, 0.8231, 0.5003, 0.8231, 0.5003, 0.8525, 0.5003, 0.5881, 0.5003, 0.5587, 0.5003, 0.5587, 0.5003, 0.5881, 0.5003, 0.3238, 0.5003, 0.2944, 0.5003, 0.2944, 0.5003, 0.3238, 0.5003, 0.97, 0.5003, 0.9406, 0.5003, 0.9406, 0.5003, 0.97, 0.5003, 0.05938, 0.5003, 0.03, 0.5003, 0.03, 0.5003, 0.05938, 0.5003, 0.7056, 0.5003, 0.6762, 0.5003, 0.6762, 0.5003, 0.7056, 0.5003])
me_cylinder_002.materials.append(mat_material_001)
me_cylinder_002.use_remesh_fix_poles = True
me_cylinder_002.use_remesh_preserve_attributes = False
me_cylinder_002.update()

# ---- objects
ob_cylinder_001 = bpy.data.objects.new('Cylinder.001', me_cylinder_002)

# ---- transforms, parenting, visibility, modifiers, constraints
ob_cylinder_001.location = (-8.436, 0.3523, -0.9334)

# ---- collection membership
col_collection.objects.link(ob_cylinder_001)

# ---- scene / render settings (as saved in the file)
scene.frame_start = 1; scene.frame_end = 250; scene.frame_set(1)
scene.render.engine = 'BLENDER_EEVEE_NEXT'
scene.cycles.use_denoising = False
scene.cycles.samples = 128
scene.cycles.sampling_pattern = 'TABULATED_SOBOL'
scene.cycles.use_adaptive_sampling = False
scene.cycles.use_light_tree = False
scene.view_settings.view_transform = 'Filmic'
bpy.context.view_layer.update()

# ---- added for rendering (the .blend has no active camera and no usable light): camera, sun
cam_auto = bpy.data.cameras.new('AutoCamera')
cam_auto.lens = 50.0
cam_auto.sensor_width = 36.0
cam_auto.clip_end = 1000.0
ob_auto_camera = bpy.data.objects.new('AutoCamera', cam_auto)
scene.collection.objects.link(ob_auto_camera)
ob_auto_camera.location = (10.5576, -22.3907, 14.9271)
ob_auto_camera.rotation_euler = (1.09748, -7.21219e-08, 0.694738)
scene.camera = ob_auto_camera
light_auto_sun = bpy.data.lights.new('AutoSun', 'SUN')
light_auto_sun.energy = 3.0
light_auto_sun.angle = 0.0523599
ob_auto_sun = bpy.data.objects.new('AutoSun', light_auto_sun)
scene.collection.objects.link(ob_auto_sun)
ob_auto_sun.rotation_euler = (0.872665, 0.174533, 0.523599)
bpy.context.view_layer.update()
